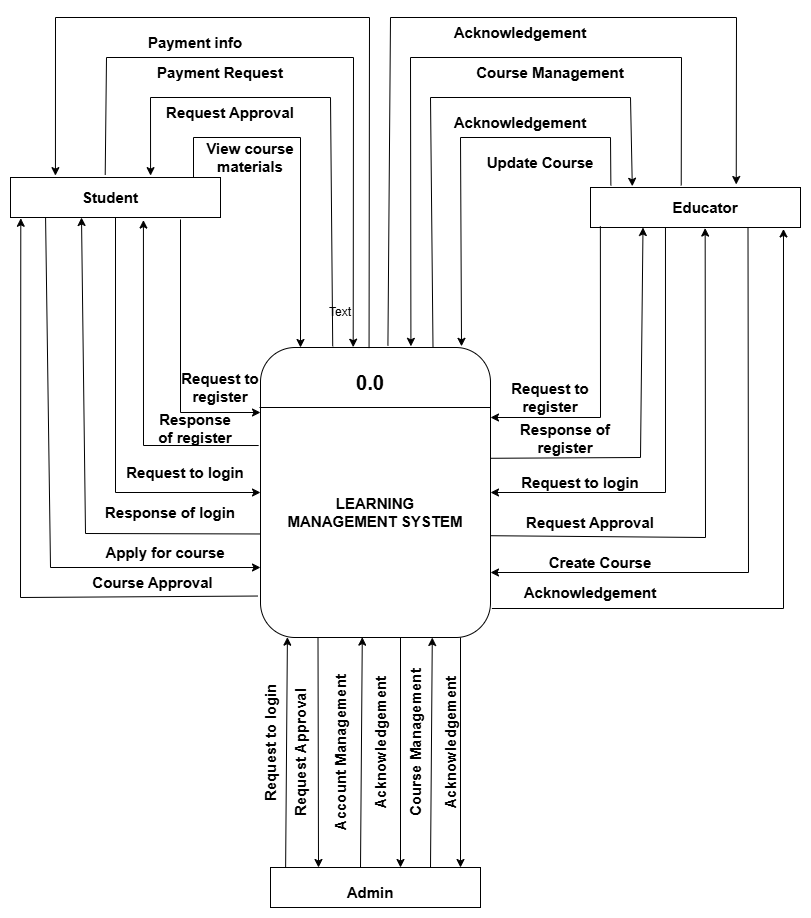

The diagram above was exported from draw.io. Its source (the exported page's mxGraphModel, read from the mxfile embedded in the PNG):
<mxGraphModel dx="1895" dy="927" grid="1" gridSize="10" guides="1" tooltips="1" connect="1" arrows="1" fold="1" page="1" pageScale="1" pageWidth="850" pageHeight="1100" math="0" shadow="0">
  <root>
    <mxCell id="0" />
    <mxCell id="1" parent="0" />
    <mxCell id="sdhpv60vibj1lPoR3Vrj-1" parent="1" style="rounded=1;whiteSpace=wrap;html=1;" value="" vertex="1">
      <mxGeometry height="290" width="230" x="280" y="450" as="geometry" />
    </mxCell>
    <mxCell id="sdhpv60vibj1lPoR3Vrj-2" parent="1" style="rounded=0;whiteSpace=wrap;html=1;fontStyle=1;fontSize=20;" value="" vertex="1">
      <mxGeometry height="40" width="210" x="30" y="280" as="geometry" />
    </mxCell>
    <mxCell id="sdhpv60vibj1lPoR3Vrj-5" edge="1" parent="1" style="endArrow=classic;html=1;rounded=0;" value="">
      <mxGeometry height="50" relative="1" width="50" as="geometry">
        <Array as="points">
          <mxPoint x="200" y="515" />
        </Array>
        <mxPoint x="200" y="322" as="sourcePoint" />
        <mxPoint x="280" y="515" as="targetPoint" />
      </mxGeometry>
    </mxCell>
    <mxCell id="sdhpv60vibj1lPoR3Vrj-6" edge="1" parent="1" style="endArrow=none;html=1;rounded=0;" value="">
      <mxGeometry height="50" relative="1" width="50" as="geometry">
        <mxPoint x="279" y="510" as="sourcePoint" />
        <mxPoint x="510" y="510" as="targetPoint" />
      </mxGeometry>
    </mxCell>
    <mxCell id="sdhpv60vibj1lPoR3Vrj-8" edge="1" parent="1" source="sdhpv60vibj1lPoR3Vrj-1" style="endArrow=classic;html=1;rounded=0;exitX=-0.008;exitY=0.338;exitDx=0;exitDy=0;exitPerimeter=0;entryX=0.633;entryY=1.064;entryDx=0;entryDy=0;entryPerimeter=0;" target="sdhpv60vibj1lPoR3Vrj-2" value="">
      <mxGeometry height="50" relative="1" width="50" as="geometry">
        <Array as="points">
          <mxPoint x="163" y="548" />
        </Array>
        <mxPoint x="350" y="480" as="sourcePoint" />
        <mxPoint x="170" y="320" as="targetPoint" />
      </mxGeometry>
    </mxCell>
    <mxCell id="sdhpv60vibj1lPoR3Vrj-9" edge="1" parent="1" style="endArrow=classic;html=1;rounded=0;entryX=0;entryY=0.5;entryDx=0;entryDy=0;" target="sdhpv60vibj1lPoR3Vrj-1" value="">
      <mxGeometry height="50" relative="1" width="50" as="geometry">
        <Array as="points">
          <mxPoint x="135" y="595" />
        </Array>
        <mxPoint x="135" y="320" as="sourcePoint" />
        <mxPoint x="400" y="430" as="targetPoint" />
      </mxGeometry>
    </mxCell>
    <mxCell id="sdhpv60vibj1lPoR3Vrj-10" edge="1" parent="1" source="sdhpv60vibj1lPoR3Vrj-1" style="endArrow=classic;html=1;rounded=0;exitX=0;exitY=0.643;exitDx=0;exitDy=0;exitPerimeter=0;" value="">
      <mxGeometry height="50" relative="1" width="50" as="geometry">
        <Array as="points">
          <mxPoint x="105" y="636" />
        </Array>
        <mxPoint x="30" y="620" as="sourcePoint" />
        <mxPoint x="101" y="320" as="targetPoint" />
      </mxGeometry>
    </mxCell>
    <mxCell id="sdhpv60vibj1lPoR3Vrj-12" edge="1" parent="1" source="sdhpv60vibj1lPoR3Vrj-2" style="endArrow=classic;html=1;rounded=0;exitX=0.167;exitY=0.997;exitDx=0;exitDy=0;exitPerimeter=0;" value="">
      <mxGeometry height="50" relative="1" width="50" as="geometry">
        <Array as="points">
          <mxPoint x="70" y="670" />
        </Array>
        <mxPoint x="350" y="480" as="sourcePoint" />
        <mxPoint x="280" y="670" as="targetPoint" />
      </mxGeometry>
    </mxCell>
    <mxCell id="sdhpv60vibj1lPoR3Vrj-13" parent="1" style="rounded=0;whiteSpace=wrap;html=1;" value="" vertex="1">
      <mxGeometry height="40" width="210" x="610" y="290" as="geometry" />
    </mxCell>
    <mxCell id="sdhpv60vibj1lPoR3Vrj-14" parent="1" style="rounded=0;whiteSpace=wrap;html=1;" value="" vertex="1">
      <mxGeometry height="40" width="210" x="290" y="970" as="geometry" />
    </mxCell>
    <mxCell id="sdhpv60vibj1lPoR3Vrj-15" edge="1" parent="1" source="sdhpv60vibj1lPoR3Vrj-1" style="endArrow=classic;html=1;rounded=0;exitX=-0.011;exitY=0.857;exitDx=0;exitDy=0;exitPerimeter=0;entryX=0.049;entryY=1.019;entryDx=0;entryDy=0;entryPerimeter=0;" target="sdhpv60vibj1lPoR3Vrj-2" value="">
      <mxGeometry height="50" relative="1" width="50" as="geometry">
        <Array as="points">
          <mxPoint x="40" y="700" />
        </Array>
        <mxPoint x="350" y="490" as="sourcePoint" />
        <mxPoint x="40" y="570" as="targetPoint" />
      </mxGeometry>
    </mxCell>
    <mxCell id="sdhpv60vibj1lPoR3Vrj-17" edge="1" parent="1" source="sdhpv60vibj1lPoR3Vrj-13" style="endArrow=classic;html=1;rounded=0;exitX=0.047;exitY=0.969;exitDx=0;exitDy=0;exitPerimeter=0;" value="">
      <mxGeometry height="50" relative="1" width="50" as="geometry">
        <Array as="points">
          <mxPoint x="620" y="520" />
        </Array>
        <mxPoint x="460" y="410" as="sourcePoint" />
        <mxPoint x="510" y="520" as="targetPoint" />
      </mxGeometry>
    </mxCell>
    <mxCell id="sdhpv60vibj1lPoR3Vrj-19" edge="1" parent="1" source="sdhpv60vibj1lPoR3Vrj-1" style="endArrow=classic;html=1;rounded=0;exitX=1.002;exitY=0.382;exitDx=0;exitDy=0;exitPerimeter=0;entryX=0.25;entryY=1;entryDx=0;entryDy=0;" target="sdhpv60vibj1lPoR3Vrj-13" value="">
      <mxGeometry height="50" relative="1" width="50" as="geometry">
        <Array as="points">
          <mxPoint x="660" y="560" />
        </Array>
        <mxPoint x="430" y="350" as="sourcePoint" />
        <mxPoint x="650" y="330" as="targetPoint" />
      </mxGeometry>
    </mxCell>
    <mxCell id="sdhpv60vibj1lPoR3Vrj-20" edge="1" parent="1" source="sdhpv60vibj1lPoR3Vrj-13" style="endArrow=classic;html=1;rounded=0;entryX=1;entryY=0.5;entryDx=0;entryDy=0;exitX=0.357;exitY=1;exitDx=0;exitDy=0;exitPerimeter=0;" target="sdhpv60vibj1lPoR3Vrj-1" value="">
      <mxGeometry height="50" relative="1" width="50" as="geometry">
        <Array as="points">
          <mxPoint x="685" y="595" />
        </Array>
        <mxPoint x="350" y="490" as="sourcePoint" />
        <mxPoint x="400" y="440" as="targetPoint" />
      </mxGeometry>
    </mxCell>
    <mxCell id="sdhpv60vibj1lPoR3Vrj-21" edge="1" parent="1" source="sdhpv60vibj1lPoR3Vrj-1" style="endArrow=classic;html=1;rounded=0;entryX=0.546;entryY=1.014;entryDx=0;entryDy=0;entryPerimeter=0;exitX=0.998;exitY=0.649;exitDx=0;exitDy=0;exitPerimeter=0;" target="sdhpv60vibj1lPoR3Vrj-13" value="">
      <mxGeometry height="50" relative="1" width="50" as="geometry">
        <Array as="points">
          <mxPoint x="725" y="640" />
        </Array>
        <mxPoint x="350" y="490" as="sourcePoint" />
        <mxPoint x="400" y="440" as="targetPoint" />
      </mxGeometry>
    </mxCell>
    <mxCell id="sdhpv60vibj1lPoR3Vrj-22" edge="1" parent="1" source="sdhpv60vibj1lPoR3Vrj-13" style="endArrow=classic;html=1;rounded=0;exitX=0.75;exitY=1;exitDx=0;exitDy=0;" value="">
      <mxGeometry height="50" relative="1" width="50" as="geometry">
        <Array as="points">
          <mxPoint x="768" y="675" />
        </Array>
        <mxPoint x="425" y="390" as="sourcePoint" />
        <mxPoint x="510" y="675" as="targetPoint" />
      </mxGeometry>
    </mxCell>
    <mxCell id="sdhpv60vibj1lPoR3Vrj-24" edge="1" parent="1" source="sdhpv60vibj1lPoR3Vrj-1" style="endArrow=classic;html=1;rounded=0;exitX=1.006;exitY=0.9;exitDx=0;exitDy=0;exitPerimeter=0;entryX=0.919;entryY=1.036;entryDx=0;entryDy=0;entryPerimeter=0;" target="sdhpv60vibj1lPoR3Vrj-13" value="">
      <mxGeometry height="50" relative="1" width="50" as="geometry">
        <Array as="points">
          <mxPoint x="803" y="711" />
        </Array>
        <mxPoint x="620" y="760" as="sourcePoint" />
        <mxPoint x="670" y="710" as="targetPoint" />
      </mxGeometry>
    </mxCell>
    <mxCell id="sdhpv60vibj1lPoR3Vrj-25" edge="1" parent="1" style="endArrow=classic;html=1;rounded=0;" value="">
      <mxGeometry height="50" relative="1" width="50" as="geometry">
        <Array as="points">
          <mxPoint x="213" y="240" />
          <mxPoint x="320" y="240" />
        </Array>
        <mxPoint x="213" y="280" as="sourcePoint" />
        <mxPoint x="320" y="450" as="targetPoint" />
      </mxGeometry>
    </mxCell>
    <mxCell id="sdhpv60vibj1lPoR3Vrj-26" edge="1" parent="1" source="sdhpv60vibj1lPoR3Vrj-1" style="endArrow=classic;html=1;rounded=0;exitX=0.314;exitY=-0.004;exitDx=0;exitDy=0;exitPerimeter=0;entryX=0.667;entryY=-0.047;entryDx=0;entryDy=0;entryPerimeter=0;" target="sdhpv60vibj1lPoR3Vrj-2" value="">
      <mxGeometry height="50" relative="1" width="50" as="geometry">
        <Array as="points">
          <mxPoint x="350" y="200" />
          <mxPoint x="170" y="200" />
        </Array>
        <mxPoint x="350" y="260" as="sourcePoint" />
        <mxPoint x="170" y="276" as="targetPoint" />
      </mxGeometry>
    </mxCell>
    <mxCell id="sdhpv60vibj1lPoR3Vrj-27" edge="1" parent="1" source="sdhpv60vibj1lPoR3Vrj-2" style="endArrow=classic;html=1;rounded=0;entryX=0.403;entryY=-0.001;entryDx=0;entryDy=0;exitX=0.451;exitY=-0.069;exitDx=0;exitDy=0;exitPerimeter=0;entryPerimeter=0;" target="sdhpv60vibj1lPoR3Vrj-1" value="">
      <mxGeometry height="50" relative="1" width="50" as="geometry">
        <Array as="points">
          <mxPoint x="126" y="160" />
          <mxPoint x="373" y="160" />
        </Array>
        <mxPoint x="126" y="270" as="sourcePoint" />
        <mxPoint x="400" y="210" as="targetPoint" />
      </mxGeometry>
    </mxCell>
    <mxCell id="sdhpv60vibj1lPoR3Vrj-28" edge="1" parent="1" source="sdhpv60vibj1lPoR3Vrj-1" style="endArrow=classic;html=1;rounded=0;exitX=0.472;exitY=0.002;exitDx=0;exitDy=0;exitPerimeter=0;entryX=0.214;entryY=-0.047;entryDx=0;entryDy=0;entryPerimeter=0;" target="sdhpv60vibj1lPoR3Vrj-2" value="">
      <mxGeometry height="50" relative="1" width="50" as="geometry">
        <Array as="points">
          <mxPoint x="389" y="120" />
          <mxPoint x="75" y="120" />
        </Array>
        <mxPoint x="350" y="260" as="sourcePoint" />
        <mxPoint x="400" y="210" as="targetPoint" />
      </mxGeometry>
    </mxCell>
    <mxCell id="sdhpv60vibj1lPoR3Vrj-29" edge="1" parent="1" source="sdhpv60vibj1lPoR3Vrj-13" style="endArrow=classic;html=1;rounded=0;entryX=0.874;entryY=-0.004;entryDx=0;entryDy=0;entryPerimeter=0;exitX=0.097;exitY=-0.053;exitDx=0;exitDy=0;exitPerimeter=0;" target="sdhpv60vibj1lPoR3Vrj-1" value="">
      <mxGeometry height="50" relative="1" width="50" as="geometry">
        <Array as="points">
          <mxPoint x="630" y="240" />
          <mxPoint x="480" y="240" />
        </Array>
        <mxPoint x="350" y="260" as="sourcePoint" />
        <mxPoint x="400" y="210" as="targetPoint" />
      </mxGeometry>
    </mxCell>
    <mxCell id="sdhpv60vibj1lPoR3Vrj-30" edge="1" parent="1" source="sdhpv60vibj1lPoR3Vrj-1" style="endArrow=classic;html=1;rounded=0;exitX=0.75;exitY=0;exitDx=0;exitDy=0;entryX=0.199;entryY=-0.031;entryDx=0;entryDy=0;entryPerimeter=0;" target="sdhpv60vibj1lPoR3Vrj-13" value="">
      <mxGeometry height="50" relative="1" width="50" as="geometry">
        <Array as="points">
          <mxPoint x="450" y="200" />
          <mxPoint x="650" y="200" />
        </Array>
        <mxPoint x="350" y="260" as="sourcePoint" />
        <mxPoint x="651" y="286" as="targetPoint" />
      </mxGeometry>
    </mxCell>
    <mxCell id="sdhpv60vibj1lPoR3Vrj-31" edge="1" parent="1" source="sdhpv60vibj1lPoR3Vrj-13" style="endArrow=classic;html=1;rounded=0;entryX=0.654;entryY=-0.004;entryDx=0;entryDy=0;entryPerimeter=0;exitX=0.432;exitY=-0.053;exitDx=0;exitDy=0;exitPerimeter=0;" target="sdhpv60vibj1lPoR3Vrj-1" value="">
      <mxGeometry height="50" relative="1" width="50" as="geometry">
        <Array as="points">
          <mxPoint x="701" y="160" />
          <mxPoint x="430" y="160" />
        </Array>
        <mxPoint x="350" y="260" as="sourcePoint" />
        <mxPoint x="400" y="210" as="targetPoint" />
      </mxGeometry>
    </mxCell>
    <mxCell id="sdhpv60vibj1lPoR3Vrj-32" edge="1" parent="1" source="sdhpv60vibj1lPoR3Vrj-1" style="endArrow=classic;html=1;rounded=0;entryX=0.694;entryY=-0.075;entryDx=0;entryDy=0;entryPerimeter=0;exitX=0.554;exitY=-0.007;exitDx=0;exitDy=0;exitPerimeter=0;" target="sdhpv60vibj1lPoR3Vrj-13" value="">
      <mxGeometry height="50" relative="1" width="50" as="geometry">
        <Array as="points">
          <mxPoint x="410" y="120" />
          <mxPoint x="756" y="120" />
        </Array>
        <mxPoint x="350" y="260" as="sourcePoint" />
        <mxPoint x="400" y="210" as="targetPoint" />
      </mxGeometry>
    </mxCell>
    <mxCell id="sdhpv60vibj1lPoR3Vrj-33" edge="1" parent="1" style="endArrow=classic;html=1;rounded=0;entryX=0.117;entryY=1.01;entryDx=0;entryDy=0;entryPerimeter=0;exitX=0.072;exitY=0.081;exitDx=0;exitDy=0;exitPerimeter=0;" value="">
      <mxGeometry height="50" relative="1" width="50" as="geometry">
        <mxPoint x="305.1199999999999" y="969.9999999999998" as="sourcePoint" />
        <mxPoint x="306.9100000000001" y="739.6600000000001" as="targetPoint" />
      </mxGeometry>
    </mxCell>
    <mxCell id="sdhpv60vibj1lPoR3Vrj-35" edge="1" parent="1" style="endArrow=classic;html=1;rounded=0;entryX=0.117;entryY=1.01;entryDx=0;entryDy=0;entryPerimeter=0;exitX=0.072;exitY=0.081;exitDx=0;exitDy=0;exitPerimeter=0;" value="">
      <mxGeometry height="50" relative="1" width="50" as="geometry">
        <mxPoint x="380" y="969.9999999999997" as="sourcePoint" />
        <mxPoint x="381.7900000000002" y="739.66" as="targetPoint" />
      </mxGeometry>
    </mxCell>
    <mxCell id="sdhpv60vibj1lPoR3Vrj-36" edge="1" parent="1" source="sdhpv60vibj1lPoR3Vrj-1" style="endArrow=classic;html=1;rounded=0;exitX=0.25;exitY=1;exitDx=0;exitDy=0;" value="">
      <mxGeometry height="50" relative="1" width="50" as="geometry">
        <mxPoint x="350" y="870" as="sourcePoint" />
        <mxPoint x="338" y="970" as="targetPoint" />
      </mxGeometry>
    </mxCell>
    <mxCell id="sdhpv60vibj1lPoR3Vrj-37" edge="1" parent="1" style="endArrow=classic;html=1;rounded=0;exitX=0.25;exitY=1;exitDx=0;exitDy=0;" value="">
      <mxGeometry height="50" relative="1" width="50" as="geometry">
        <mxPoint x="420" y="740" as="sourcePoint" />
        <mxPoint x="420" y="970" as="targetPoint" />
      </mxGeometry>
    </mxCell>
    <mxCell id="sdhpv60vibj1lPoR3Vrj-38" edge="1" parent="1" style="endArrow=classic;html=1;rounded=0;entryX=0.117;entryY=1.01;entryDx=0;entryDy=0;entryPerimeter=0;exitX=0.072;exitY=0.081;exitDx=0;exitDy=0;exitPerimeter=0;" value="">
      <mxGeometry height="50" relative="1" width="50" as="geometry">
        <mxPoint x="450" y="970.3399999999997" as="sourcePoint" />
        <mxPoint x="451.7900000000002" y="740" as="targetPoint" />
      </mxGeometry>
    </mxCell>
    <mxCell id="sdhpv60vibj1lPoR3Vrj-39" edge="1" parent="1" style="endArrow=classic;html=1;rounded=0;exitX=0.25;exitY=1;exitDx=0;exitDy=0;" value="">
      <mxGeometry height="50" relative="1" width="50" as="geometry">
        <mxPoint x="480" y="740" as="sourcePoint" />
        <mxPoint x="480" y="970" as="targetPoint" />
      </mxGeometry>
    </mxCell>
    <mxCell id="sdhpv60vibj1lPoR3Vrj-40" parent="1" style="text;html=1;whiteSpace=wrap;strokeColor=none;fillColor=none;align=center;verticalAlign=middle;rounded=0;fontStyle=1;fontSize=20;" value="0.0" vertex="1">
      <mxGeometry height="30" width="60" x="360" y="470" as="geometry" />
    </mxCell>
    <mxCell id="sdhpv60vibj1lPoR3Vrj-41" parent="1" style="text;html=1;whiteSpace=wrap;strokeColor=none;fillColor=none;align=center;verticalAlign=middle;rounded=0;fontStyle=1;fontSize=15;" value="Student" vertex="1">
      <mxGeometry height="30" width="140" x="60" y="285" as="geometry" />
    </mxCell>
    <mxCell id="sdhpv60vibj1lPoR3Vrj-42" parent="1" style="text;html=1;whiteSpace=wrap;strokeColor=none;fillColor=none;align=center;verticalAlign=middle;rounded=0;fontStyle=1;fontSize=15;" value="Educator" vertex="1">
      <mxGeometry height="30" width="130" x="660" y="295" as="geometry" />
    </mxCell>
    <mxCell id="sdhpv60vibj1lPoR3Vrj-43" parent="1" style="text;html=1;whiteSpace=wrap;strokeColor=none;fillColor=none;align=center;verticalAlign=middle;rounded=0;fontStyle=1;fontSize=15;" value="Request to register" vertex="1">
      <mxGeometry height="20" width="80" x="200" y="480" as="geometry" />
    </mxCell>
    <mxCell id="sdhpv60vibj1lPoR3Vrj-44" parent="1" style="text;html=1;whiteSpace=wrap;strokeColor=none;fillColor=none;align=center;verticalAlign=middle;rounded=0;fontStyle=1;fontSize=15;" value="Response of register" vertex="1">
      <mxGeometry width="90" x="170" y="530" as="geometry" />
    </mxCell>
    <mxCell id="sdhpv60vibj1lPoR3Vrj-45" parent="1" style="text;html=1;whiteSpace=wrap;strokeColor=none;fillColor=none;align=center;verticalAlign=middle;rounded=0;fontStyle=1;fontSize=15;" value="Request to login" vertex="1">
      <mxGeometry height="30" width="130" x="140" y="560" as="geometry" />
    </mxCell>
    <mxCell id="sdhpv60vibj1lPoR3Vrj-46" parent="1" style="text;html=1;whiteSpace=wrap;strokeColor=none;fillColor=none;align=center;verticalAlign=middle;rounded=0;fontStyle=1;fontSize=15;" value="Response of login" vertex="1">
      <mxGeometry height="30" width="150" x="115" y="600" as="geometry" />
    </mxCell>
    <mxCell id="sdhpv60vibj1lPoR3Vrj-47" parent="1" style="text;html=1;whiteSpace=wrap;strokeColor=none;fillColor=none;align=center;verticalAlign=middle;rounded=0;fontStyle=1;fontSize=15;" value="Apply for course" vertex="1">
      <mxGeometry height="30" width="140" x="115" y="640" as="geometry" />
    </mxCell>
    <mxCell id="sdhpv60vibj1lPoR3Vrj-48" parent="1" style="text;html=1;whiteSpace=wrap;strokeColor=none;fillColor=none;align=center;verticalAlign=middle;rounded=0;fontStyle=1;fontSize=15;" value="Course Approval" vertex="1">
      <mxGeometry height="30" width="135" x="105" y="670" as="geometry" />
    </mxCell>
    <mxCell id="sdhpv60vibj1lPoR3Vrj-49" parent="1" style="text;html=1;whiteSpace=wrap;strokeColor=none;fillColor=none;align=center;verticalAlign=middle;rounded=0;fontStyle=1;fontSize=15;" value="Request Approval" vertex="1">
      <mxGeometry height="30" width="160" x="530" y="610" as="geometry" />
    </mxCell>
    <mxCell id="sdhpv60vibj1lPoR3Vrj-50" parent="1" style="text;html=1;whiteSpace=wrap;strokeColor=none;fillColor=none;align=center;verticalAlign=middle;rounded=0;fontStyle=1;fontSize=15;" value="Create Course" vertex="1">
      <mxGeometry height="30" width="140" x="550" y="650" as="geometry" />
    </mxCell>
    <mxCell id="sdhpv60vibj1lPoR3Vrj-51" parent="1" style="text;html=1;whiteSpace=wrap;strokeColor=none;fillColor=none;align=center;verticalAlign=middle;rounded=0;fontStyle=1;fontSize=15;" value="Acknowledgement" vertex="1">
      <mxGeometry height="30" width="60" x="580" y="680" as="geometry" />
    </mxCell>
    <mxCell id="sdhpv60vibj1lPoR3Vrj-52" parent="1" style="text;html=1;whiteSpace=wrap;strokeColor=none;fillColor=none;align=center;verticalAlign=middle;rounded=0;fontStyle=1;fontSize=15;" value="Request to register" vertex="1">
      <mxGeometry height="20" width="80" x="530" y="490" as="geometry" />
    </mxCell>
    <mxCell id="sdhpv60vibj1lPoR3Vrj-53" parent="1" style="text;html=1;whiteSpace=wrap;strokeColor=none;fillColor=none;align=center;verticalAlign=middle;rounded=0;fontStyle=1;fontSize=15;" value="Response of register" vertex="1">
      <mxGeometry width="130" x="520" y="540" as="geometry" />
    </mxCell>
    <mxCell id="sdhpv60vibj1lPoR3Vrj-55" parent="1" style="text;html=1;whiteSpace=wrap;strokeColor=none;fillColor=none;align=center;verticalAlign=middle;rounded=0;fontStyle=1;fontSize=15;" value="Request to login" vertex="1">
      <mxGeometry height="30" width="130" x="535" y="570" as="geometry" />
    </mxCell>
    <mxCell id="sdhpv60vibj1lPoR3Vrj-56" parent="1" style="text;html=1;whiteSpace=wrap;strokeColor=none;fillColor=none;align=center;verticalAlign=middle;rounded=0;" value="Text" vertex="1">
      <mxGeometry height="30" width="60" x="330" y="400" as="geometry" />
    </mxCell>
    <mxCell id="sdhpv60vibj1lPoR3Vrj-57" parent="1" style="text;html=1;whiteSpace=wrap;strokeColor=none;fillColor=none;align=center;verticalAlign=middle;rounded=0;fontStyle=1;fontSize=15;" value="View course materials" vertex="1">
      <mxGeometry height="20" width="100" x="220" y="250" as="geometry" />
    </mxCell>
    <mxCell id="sdhpv60vibj1lPoR3Vrj-58" parent="1" style="text;html=1;whiteSpace=wrap;strokeColor=none;fillColor=none;align=center;verticalAlign=middle;rounded=0;fontStyle=1;fontSize=15;" value="Request Approval" vertex="1">
      <mxGeometry height="30" width="160" x="170" y="200" as="geometry" />
    </mxCell>
    <mxCell id="sdhpv60vibj1lPoR3Vrj-59" parent="1" style="text;html=1;whiteSpace=wrap;strokeColor=none;fillColor=none;align=center;verticalAlign=middle;rounded=0;fontStyle=1;fontSize=15;" value="Payment Request" vertex="1">
      <mxGeometry height="30" width="180" x="150" y="160" as="geometry" />
    </mxCell>
    <mxCell id="sdhpv60vibj1lPoR3Vrj-60" parent="1" style="text;html=1;whiteSpace=wrap;strokeColor=none;fillColor=none;align=center;verticalAlign=middle;rounded=0;fontStyle=1;fontSize=15;" value="Payment info" vertex="1">
      <mxGeometry height="30" width="160" x="135" y="130" as="geometry" />
    </mxCell>
    <mxCell id="sdhpv60vibj1lPoR3Vrj-61" parent="1" style="text;html=1;whiteSpace=wrap;strokeColor=none;fillColor=none;align=center;verticalAlign=middle;rounded=0;fontStyle=1;fontSize=15;" value="Update Course" vertex="1">
      <mxGeometry height="30" width="120" x="500" y="250" as="geometry" />
    </mxCell>
    <mxCell id="sdhpv60vibj1lPoR3Vrj-62" parent="1" style="text;html=1;whiteSpace=wrap;strokeColor=none;fillColor=none;align=center;verticalAlign=middle;rounded=0;fontStyle=1;fontSize=15;" value="Acknowledgement" vertex="1">
      <mxGeometry height="30" width="100" x="490" y="210" as="geometry" />
    </mxCell>
    <mxCell id="sdhpv60vibj1lPoR3Vrj-63" parent="1" style="text;html=1;whiteSpace=wrap;strokeColor=none;fillColor=none;align=center;verticalAlign=middle;rounded=0;fontStyle=1;fontSize=15;" value="Course Management" vertex="1">
      <mxGeometry height="30" width="160" x="490" y="160" as="geometry" />
    </mxCell>
    <mxCell id="sdhpv60vibj1lPoR3Vrj-64" parent="1" style="text;html=1;whiteSpace=wrap;strokeColor=none;fillColor=none;align=center;verticalAlign=middle;rounded=0;fontStyle=1;fontSize=15;" value="Acknowledgement" vertex="1">
      <mxGeometry height="30" width="60" x="510" y="120" as="geometry" />
    </mxCell>
    <mxCell id="sdhpv60vibj1lPoR3Vrj-65" parent="1" style="text;html=1;whiteSpace=wrap;strokeColor=none;fillColor=none;align=center;verticalAlign=middle;rounded=0;fontStyle=1;fontSize=15;" value="LEARNING MANAGEMENT SYSTEM" vertex="1">
      <mxGeometry height="110" width="190" x="300" y="560" as="geometry" />
    </mxCell>
    <mxCell id="sdhpv60vibj1lPoR3Vrj-66" parent="1" style="text;html=1;whiteSpace=wrap;strokeColor=none;fillColor=none;align=center;verticalAlign=middle;rounded=0;fontStyle=1;fontSize=15;" value="Admin" vertex="1">
      <mxGeometry height="30" width="60" x="360" y="980" as="geometry" />
    </mxCell>
    <mxCell id="sdhpv60vibj1lPoR3Vrj-67" parent="1" style="text;html=1;whiteSpace=wrap;strokeColor=none;fillColor=none;align=center;verticalAlign=middle;rounded=0;rotation=270;fontStyle=1;fontSize=15;" value="Request to login" vertex="1">
      <mxGeometry height="30" width="180" x="200" y="830" as="geometry" />
    </mxCell>
    <mxCell id="sdhpv60vibj1lPoR3Vrj-68" parent="1" style="text;html=1;whiteSpace=wrap;strokeColor=none;fillColor=none;align=center;verticalAlign=middle;rounded=0;fontStyle=1;fontSize=15;rotation=270;" value="Request Approval" vertex="1">
      <mxGeometry height="30" width="160" x="240" y="840" as="geometry" />
    </mxCell>
    <mxCell id="sdhpv60vibj1lPoR3Vrj-69" parent="1" style="text;html=1;whiteSpace=wrap;strokeColor=none;fillColor=none;align=center;verticalAlign=middle;rounded=0;fontStyle=1;fontSize=15;rotation=270;" value="Account Management" vertex="1">
      <mxGeometry height="30" width="180" x="270" y="840" as="geometry" />
    </mxCell>
    <mxCell id="sdhpv60vibj1lPoR3Vrj-70" parent="1" style="text;html=1;whiteSpace=wrap;strokeColor=none;fillColor=none;align=center;verticalAlign=middle;rounded=0;fontStyle=1;fontSize=15;rotation=270;" value="Acknowledgement" vertex="1">
      <mxGeometry height="30" width="60" x="370" y="830" as="geometry" />
    </mxCell>
    <mxCell id="sdhpv60vibj1lPoR3Vrj-71" parent="1" style="text;html=1;whiteSpace=wrap;strokeColor=none;fillColor=none;align=center;verticalAlign=middle;rounded=0;fontStyle=1;fontSize=15;rotation=270;" value="Acknowledgement" vertex="1">
      <mxGeometry height="30" width="60" x="440" y="830" as="geometry" />
    </mxCell>
    <mxCell id="sdhpv60vibj1lPoR3Vrj-72" parent="1" style="text;html=1;whiteSpace=wrap;strokeColor=none;fillColor=none;align=center;verticalAlign=middle;rounded=0;fontStyle=1;fontSize=15;rotation=270;" value="Course Management" vertex="1">
      <mxGeometry height="30" width="210" x="330" y="830" as="geometry" />
    </mxCell>
  </root>
</mxGraphModel>